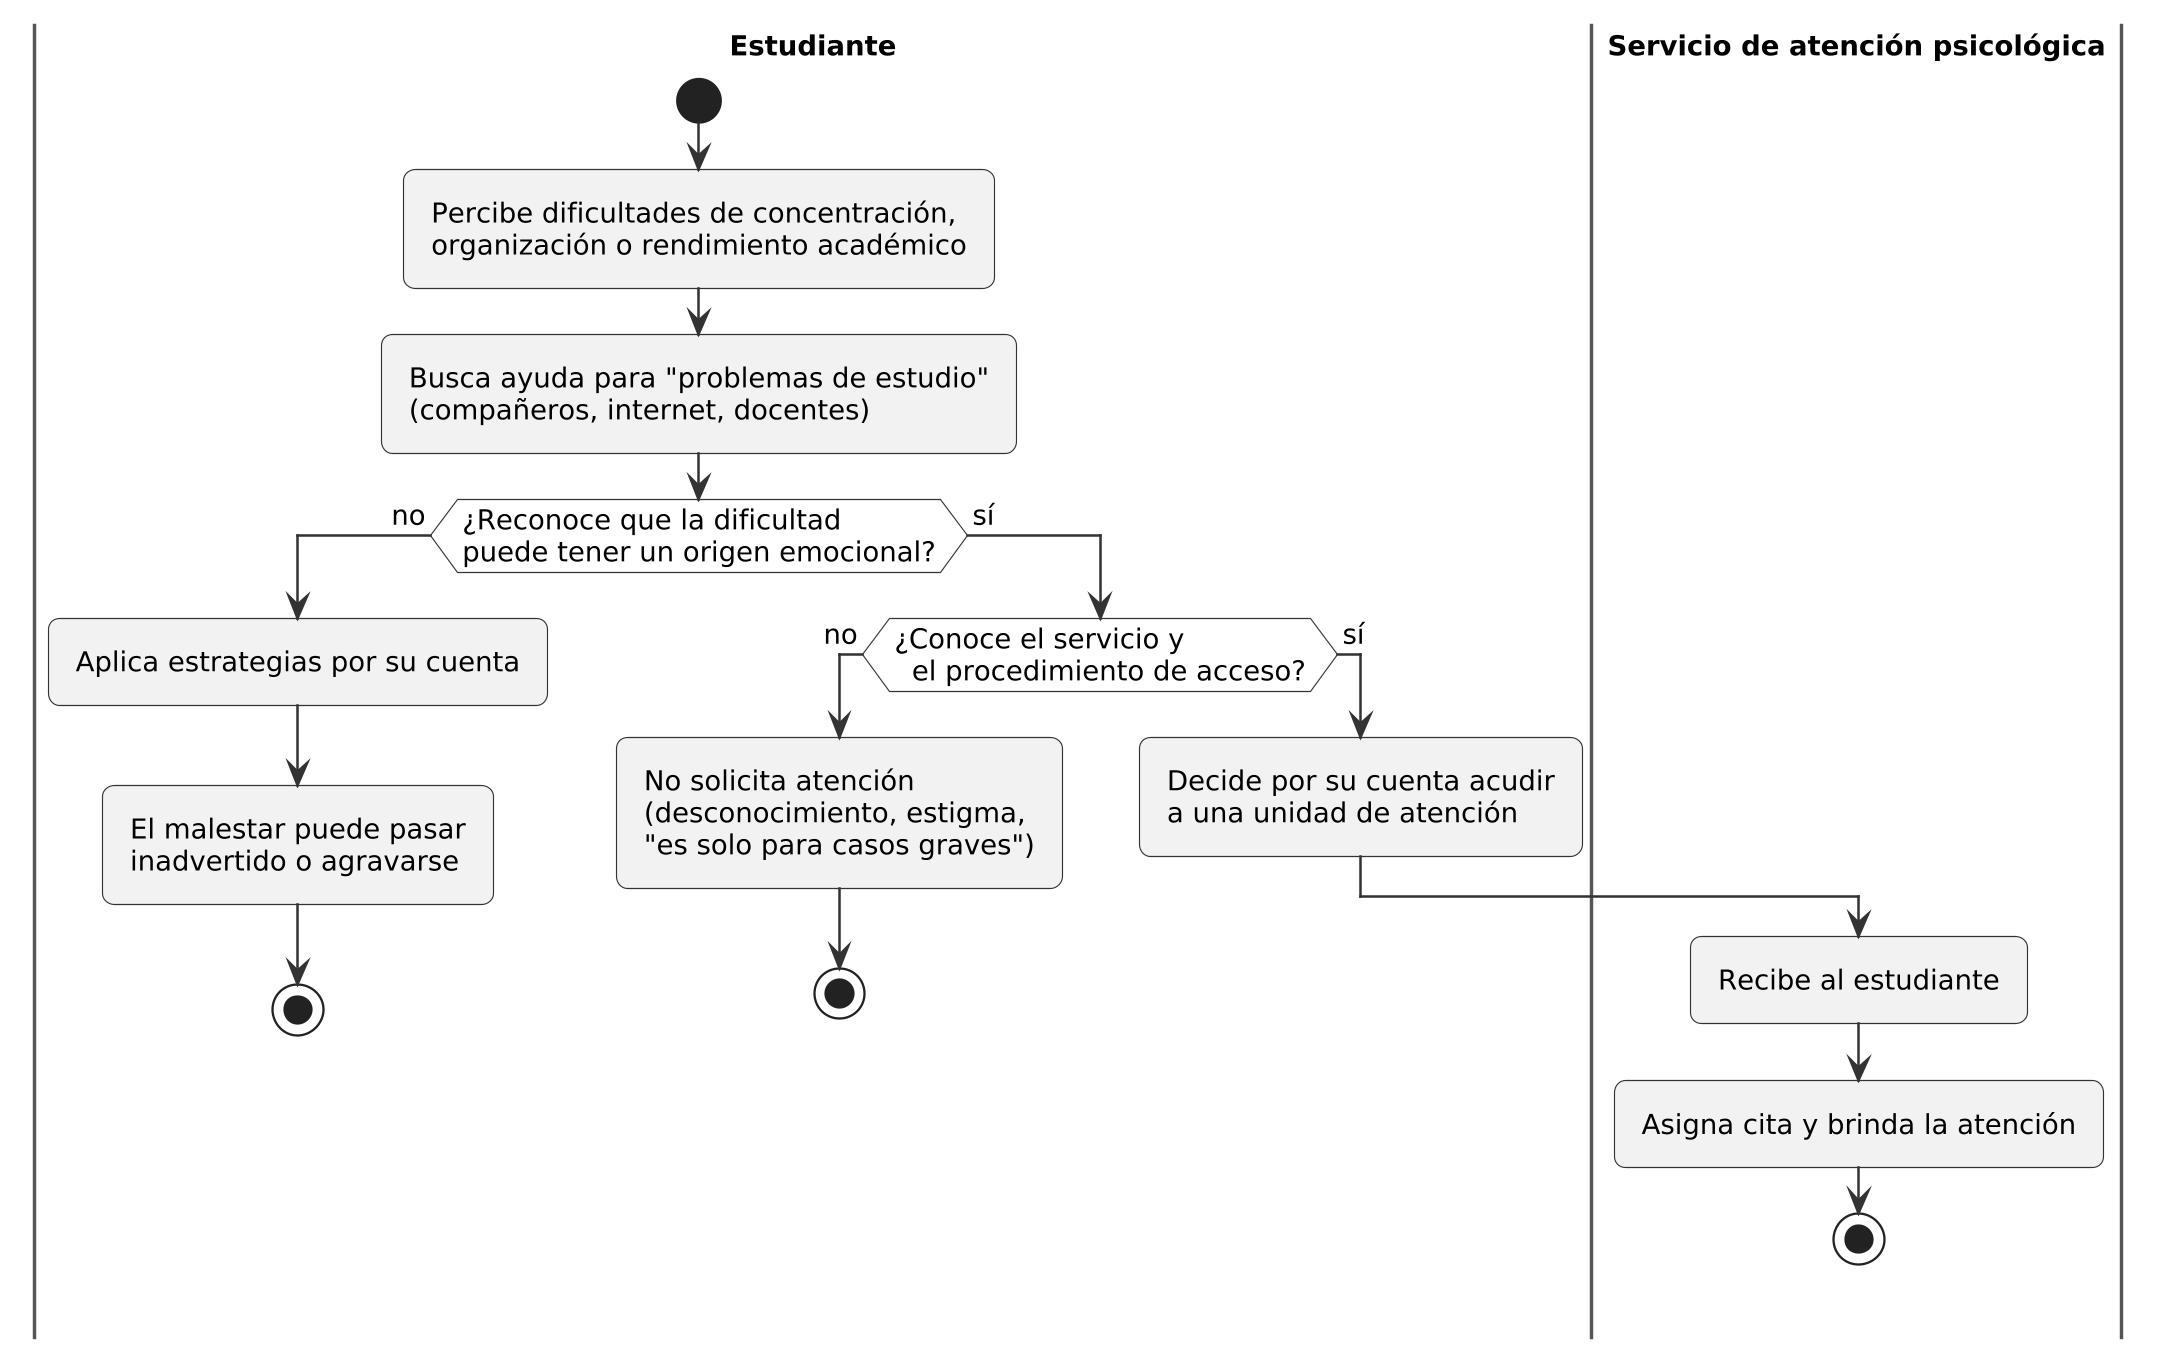

The diagram above was rendered by PlantUML. Its source (embedded in the PNG):
@startuml
!include _estilo.iuml
skinparam defaultFontSize 12
|Estudiante|
start
:Percibe dificultades de concentración,
organización o rendimiento académico;
:Busca ayuda para "problemas de estudio"
(compañeros, internet, docentes);
if (¿Reconoce que la dificultad
puede tener un origen emocional?) then (no)
  :Aplica estrategias por su cuenta;
  :El malestar puede pasar
  inadvertido o agravarse;
  stop
else (sí)
  if (¿Conoce el servicio y
  el procedimiento de acceso?) then (no)
    :No solicita atención
    (desconocimiento, estigma,
    "es solo para casos graves");
    stop
  else (sí)
    :Decide por su cuenta acudir
    a una unidad de atención;
    |Servicio de atención psicológica|
    :Recibe al estudiante;
    :Asigna cita y brinda la atención;
    stop
  endif
endif
@enduml